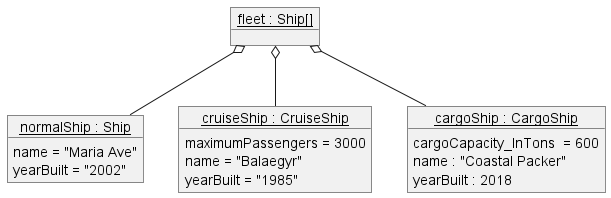

The diagram above was rendered by PlantUML. Its source (embedded in the PNG):
@startuml
'https://plantuml.com/class-diagram

object "<u>normalShip : Ship</u>" as norS{
    name = "Maria Ave"
    yearBuilt = "2002"
}

object "<u>cruiseShip : CruiseShip</u>" as cruS{
    maximumPassengers = 3000
    name = "Balaegyr"
    yearBuilt = "1985"
}

object "<u>cargoShip : CargoShip</u>" as carS{
    cargoCapacity_InTons  = 600
    name : "Coastal Packer"
    yearBuilt : 2018
}

object "<u>fleet : Ship[]</u>" as flt{
}

flt o-- norS
flt o-- cruS
flt o-- carS


@enduml